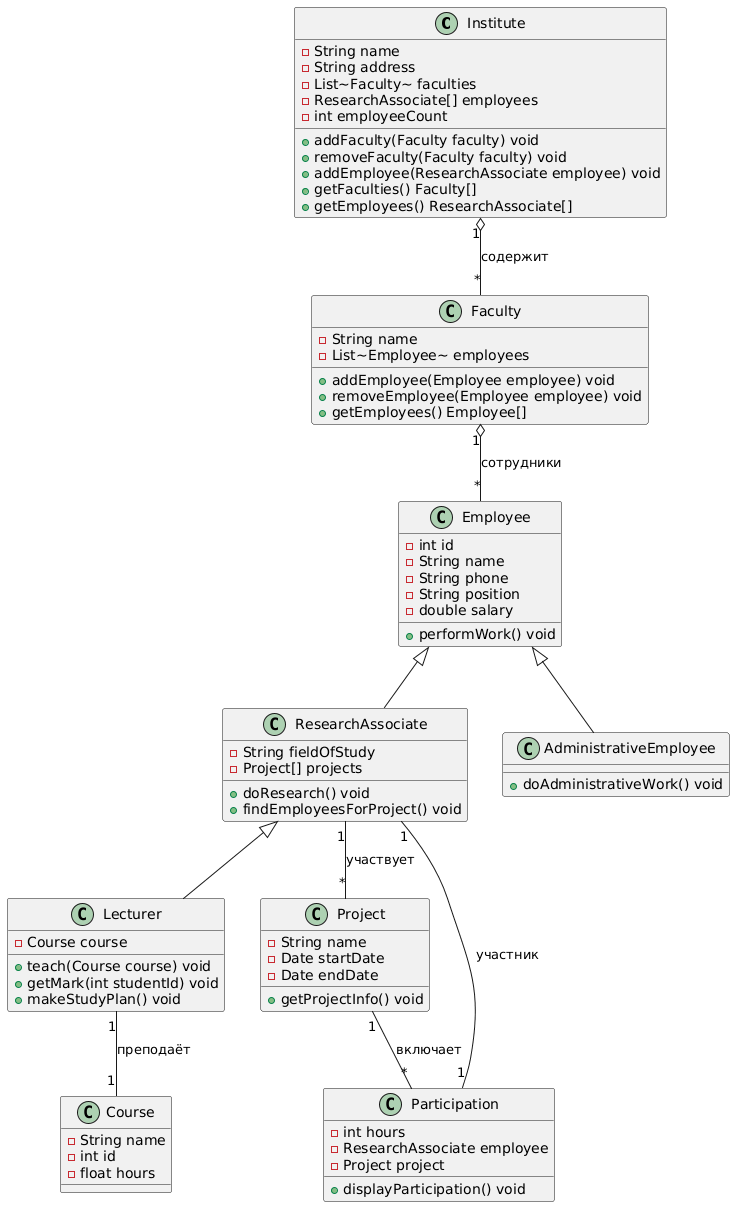

The diagram above was rendered by PlantUML. Its source (embedded in the PNG):
@startuml
class Institute {
        -String name
        -String address
        -List~Faculty~ faculties
        -ResearchAssociate[] employees
        -int employeeCount
        +addFaculty(Faculty faculty) void
        +removeFaculty(Faculty faculty) void
        +addEmployee(ResearchAssociate employee) void
        +getFaculties() Faculty[]
        +getEmployees() ResearchAssociate[]
    }

    class Faculty {
        -String name
        -List~Employee~ employees
        +addEmployee(Employee employee) void
        +removeEmployee(Employee employee) void
        +getEmployees() Employee[]
    }

    class Employee {
        -int id
        -String name
        -String phone
        -String position
        -double salary
        +performWork() void
    }

    class ResearchAssociate {
        -String fieldOfStudy
        -Project[] projects
        +doResearch() void
        +findEmployeesForProject() void
    }

    class Lecturer {
        -Course course
        +teach(Course course) void
        +getMark(int studentId) void
        +makeStudyPlan() void
    }

    class AdministrativeEmployee {
        +doAdministrativeWork() void
    }

    class Project {
        -String name
        -Date startDate
        -Date endDate
        +getProjectInfo() void
    }

    class Participation {
        -int hours
        -ResearchAssociate employee
        -Project project
        +displayParticipation() void
    }

    class Course {
        -String name
        -int id
        -float hours
    }

    Institute "1" o-- "*" Faculty : содержит
    Faculty "1" o-- "*" Employee : сотрудники
    Employee <|-- ResearchAssociate
    ResearchAssociate <|-- Lecturer
    Employee <|-- AdministrativeEmployee
    ResearchAssociate "1" -- "*" Project : участвует
    Lecturer "1" -- "1" Course : преподаёт
    Project "1" -- "*" Participation : включает
    Participation "1" -- "1" ResearchAssociate : участник
@enduml